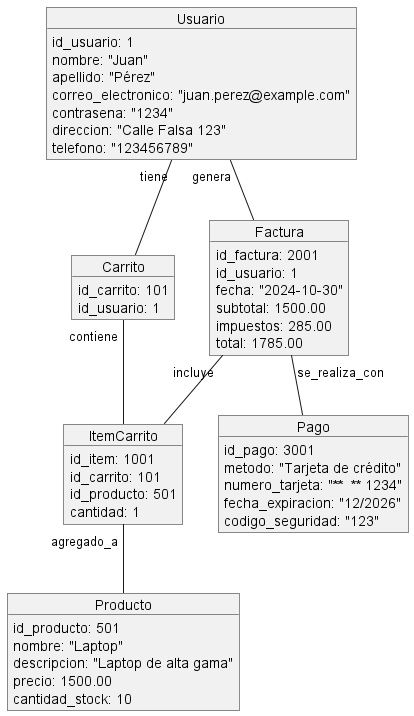

The diagram above was rendered by PlantUML. Its source (embedded in the PNG):
@startuml Diagrama_Objetos

object Usuario {
    id_usuario: 1
    nombre: "Juan"
    apellido: "Pérez"
    correo_electronico: "juan.perez@example.com"
    contrasena: "1234"
    direccion: "Calle Falsa 123"
    telefono: "123456789"
}

object Carrito {
    id_carrito: 101
    id_usuario: 1
}

object Producto {
    id_producto: 501
    nombre: "Laptop"
    descripcion: "Laptop de alta gama"
    precio: 1500.00
    cantidad_stock: 10
}

object ItemCarrito {
    id_item: 1001
    id_carrito: 101
    id_producto: 501
    cantidad: 1
}

object Factura {
    id_factura: 2001
    id_usuario: 1
    fecha: "2024-10-30"
    subtotal: 1500.00
    impuestos: 285.00
    total: 1785.00
}

object Pago {
    id_pago: 3001
    metodo: "Tarjeta de crédito"
    numero_tarjeta: "**** **** **** 1234"
    fecha_expiracion: "12/2026"
    codigo_seguridad: "123"
}

Usuario "tiene" -- Carrito
Carrito "contiene" -- ItemCarrito
ItemCarrito "agregado_a" -- Producto
Usuario "genera" -- Factura
Factura "se_realiza_con" -- Pago
Factura "incluye" -- ItemCarrito

@enduml